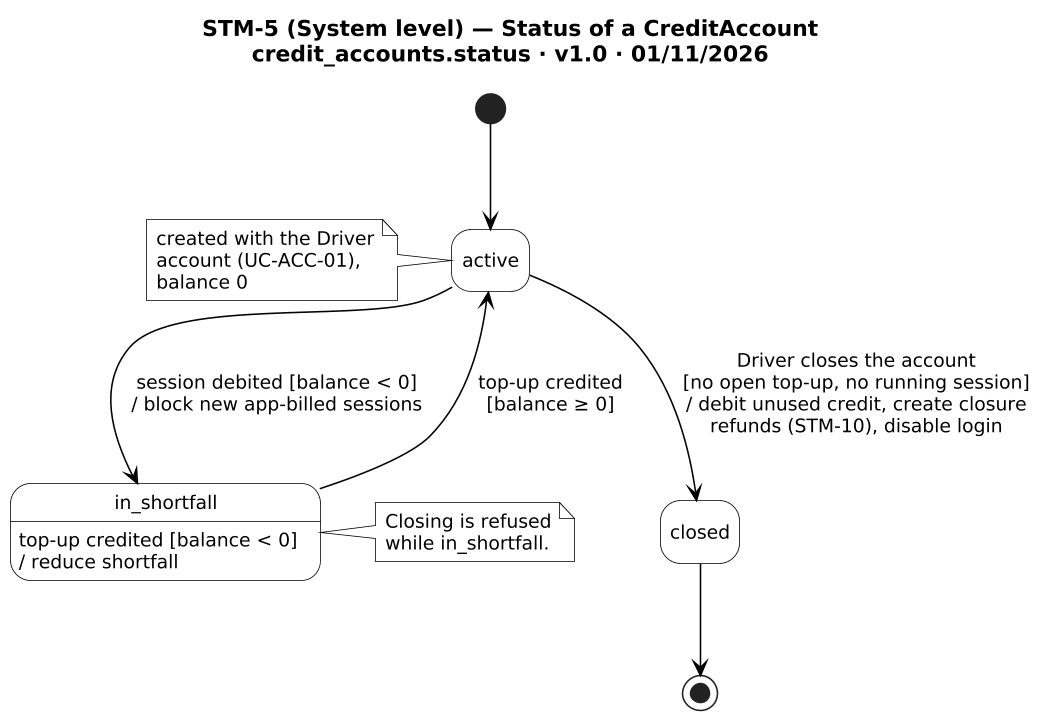

The diagram above was rendered by PlantUML. Its source (embedded in the PNG):
@startuml STM-5
!include _style.iuml
title STM-5 (System level) — Status of a CreditAccount\ncredit_accounts.status · v1.0 · 01/11/2026

[*] --> active
note left of active
  created with the Driver
  account (UC-ACC-01),
  balance 0
end note
active --> in_shortfall : session debited [balance < 0]\n/ block new app-billed sessions
in_shortfall : top-up credited [balance < 0]\n/ reduce shortfall
in_shortfall --> active : top-up credited\n[balance ≥ 0]
active --> closed : Driver closes the account\n[no open top-up, no running session]\n/ debit unused credit, create closure\nrefunds (STM-10), disable login
closed --> [*]
note right of in_shortfall
  Closing is refused
  while in_shortfall.
end note
@enduml